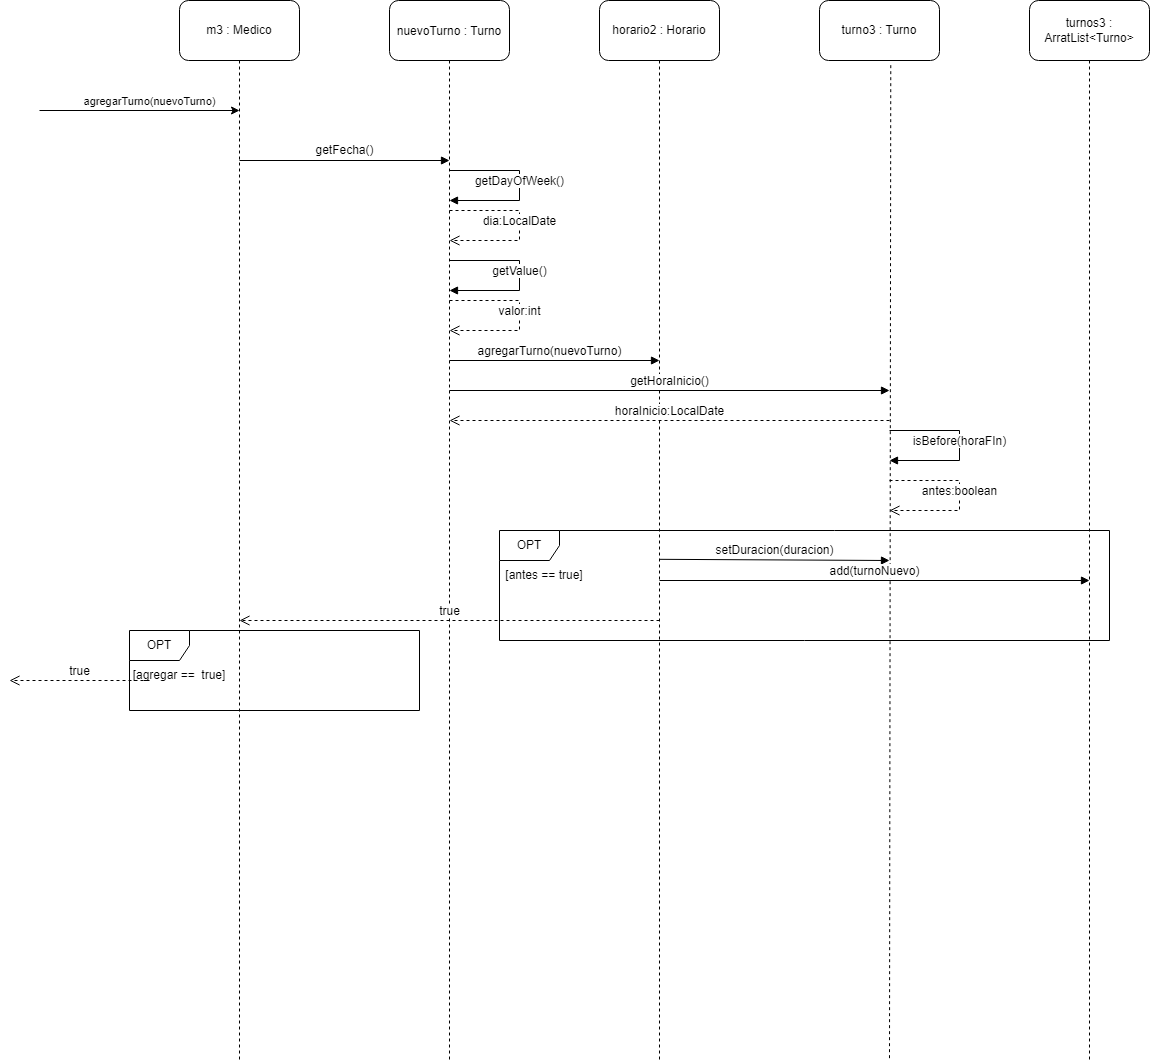

The diagram above was exported from draw.io. Its source (the exported page's mxGraphModel, read from the mxfile embedded in the PNG):
<mxGraphModel dx="1422" dy="1894" grid="1" gridSize="10" guides="1" tooltips="1" connect="1" arrows="1" fold="1" page="1" pageScale="1" pageWidth="850" pageHeight="1100" math="0" shadow="0">
  <root>
    <mxCell id="0" />
    <mxCell id="1" parent="0" />
    <mxCell id="PnCNZqZSBdNaBcw8v4Mr-1" value="m3 : Medico" style="rounded=1;whiteSpace=wrap;html=1;fontSize=12;" parent="1" vertex="1">
      <mxGeometry x="180" y="-1060" width="120" height="60" as="geometry" />
    </mxCell>
    <mxCell id="PnCNZqZSBdNaBcw8v4Mr-2" value="" style="endArrow=none;dashed=1;html=1;rounded=0;exitX=0.5;exitY=1;exitDx=0;exitDy=0;" parent="1" source="PnCNZqZSBdNaBcw8v4Mr-1" edge="1">
      <mxGeometry width="50" height="50" relative="1" as="geometry">
        <mxPoint x="719.4699999999998" y="-900" as="sourcePoint" />
        <mxPoint x="240" as="targetPoint" />
      </mxGeometry>
    </mxCell>
    <mxCell id="PnCNZqZSBdNaBcw8v4Mr-3" value="&lt;font style=&quot;font-size: 12px;&quot;&gt;nuevoTurno : Turno&lt;/font&gt;" style="rounded=1;whiteSpace=wrap;html=1;fontSize=14;" parent="1" vertex="1">
      <mxGeometry x="390" y="-1060" width="120" height="60" as="geometry" />
    </mxCell>
    <mxCell id="PnCNZqZSBdNaBcw8v4Mr-4" value="" style="endArrow=none;dashed=1;html=1;rounded=0;exitX=0.5;exitY=1;exitDx=0;exitDy=0;" parent="1" source="PnCNZqZSBdNaBcw8v4Mr-3" edge="1">
      <mxGeometry width="50" height="50" relative="1" as="geometry">
        <mxPoint x="449.46999999999935" y="-900" as="sourcePoint" />
        <mxPoint x="450" as="targetPoint" />
      </mxGeometry>
    </mxCell>
    <mxCell id="PnCNZqZSBdNaBcw8v4Mr-5" value="&lt;font style=&quot;font-size: 12px;&quot;&gt;getFecha()&lt;/font&gt;" style="html=1;verticalAlign=bottom;endArrow=block;rounded=0;fontSize=14;" parent="1" edge="1">
      <mxGeometry width="80" relative="1" as="geometry">
        <mxPoint x="240" y="-900" as="sourcePoint" />
        <mxPoint x="450" y="-900" as="targetPoint" />
        <mxPoint as="offset" />
      </mxGeometry>
    </mxCell>
    <mxCell id="PnCNZqZSBdNaBcw8v4Mr-6" value="&lt;font style=&quot;font-size: 12px;&quot;&gt;getDayOfWeek()&lt;/font&gt;" style="html=1;verticalAlign=bottom;endArrow=block;rounded=0;" parent="1" edge="1">
      <mxGeometry x="0.0588" width="80" relative="1" as="geometry">
        <mxPoint x="450" y="-890" as="sourcePoint" />
        <mxPoint x="450" y="-860" as="targetPoint" />
        <Array as="points">
          <mxPoint x="520" y="-890" />
          <mxPoint x="520" y="-860" />
        </Array>
        <mxPoint as="offset" />
      </mxGeometry>
    </mxCell>
    <mxCell id="PnCNZqZSBdNaBcw8v4Mr-7" value="&lt;span style=&quot;font-size: 12px;&quot;&gt;dia:LocalDate&lt;/span&gt;" style="html=1;verticalAlign=bottom;endArrow=open;dashed=1;endSize=8;rounded=0;" parent="1" edge="1">
      <mxGeometry x="0.0588" relative="1" as="geometry">
        <mxPoint x="450" y="-850" as="sourcePoint" />
        <mxPoint x="450" y="-820" as="targetPoint" />
        <Array as="points">
          <mxPoint x="520" y="-850" />
          <mxPoint x="520" y="-820" />
        </Array>
        <mxPoint as="offset" />
      </mxGeometry>
    </mxCell>
    <mxCell id="PnCNZqZSBdNaBcw8v4Mr-8" value="&lt;font style=&quot;font-size: 12px;&quot;&gt;getValue()&lt;/font&gt;" style="html=1;verticalAlign=bottom;endArrow=block;rounded=0;" parent="1" edge="1">
      <mxGeometry x="0.0588" width="80" relative="1" as="geometry">
        <mxPoint x="450" y="-800" as="sourcePoint" />
        <mxPoint x="450" y="-770" as="targetPoint" />
        <Array as="points">
          <mxPoint x="520" y="-800" />
          <mxPoint x="520" y="-770" />
        </Array>
        <mxPoint as="offset" />
      </mxGeometry>
    </mxCell>
    <mxCell id="PnCNZqZSBdNaBcw8v4Mr-9" value="&lt;span style=&quot;font-size: 12px;&quot;&gt;valor:int&lt;/span&gt;" style="html=1;verticalAlign=bottom;endArrow=open;dashed=1;endSize=8;rounded=0;" parent="1" edge="1">
      <mxGeometry x="0.0588" relative="1" as="geometry">
        <mxPoint x="450" y="-760" as="sourcePoint" />
        <mxPoint x="450" y="-730" as="targetPoint" />
        <Array as="points">
          <mxPoint x="520" y="-760" />
          <mxPoint x="520" y="-730" />
        </Array>
        <mxPoint as="offset" />
      </mxGeometry>
    </mxCell>
    <mxCell id="PnCNZqZSBdNaBcw8v4Mr-10" value="horario2 : Horario" style="rounded=1;whiteSpace=wrap;html=1;fontSize=12;" parent="1" vertex="1">
      <mxGeometry x="600" y="-1060" width="120" height="60" as="geometry" />
    </mxCell>
    <mxCell id="PnCNZqZSBdNaBcw8v4Mr-11" value="" style="endArrow=none;dashed=1;html=1;rounded=0;exitX=0.5;exitY=1;exitDx=0;exitDy=0;" parent="1" source="PnCNZqZSBdNaBcw8v4Mr-10" edge="1">
      <mxGeometry width="50" height="50" relative="1" as="geometry">
        <mxPoint x="659.4399999999991" y="-899.9999999999999" as="sourcePoint" />
        <mxPoint x="660" as="targetPoint" />
      </mxGeometry>
    </mxCell>
    <mxCell id="PnCNZqZSBdNaBcw8v4Mr-12" value="agregarTurno(nuevoTurno)" style="html=1;verticalAlign=bottom;endArrow=block;rounded=0;fontSize=12;" parent="1" edge="1">
      <mxGeometry x="-0.0476" width="80" relative="1" as="geometry">
        <mxPoint x="450" y="-700" as="sourcePoint" />
        <mxPoint x="660" y="-700" as="targetPoint" />
        <mxPoint as="offset" />
      </mxGeometry>
    </mxCell>
    <mxCell id="PnCNZqZSBdNaBcw8v4Mr-13" value="OPT" style="shape=umlFrame;whiteSpace=wrap;html=1;fontSize=12;" parent="1" vertex="1">
      <mxGeometry x="500" y="-530" width="610" height="110" as="geometry" />
    </mxCell>
    <mxCell id="PnCNZqZSBdNaBcw8v4Mr-14" value="turno3 : Turno" style="rounded=1;whiteSpace=wrap;html=1;fontSize=12;" parent="1" vertex="1">
      <mxGeometry x="820" y="-1060" width="120" height="60" as="geometry" />
    </mxCell>
    <mxCell id="PnCNZqZSBdNaBcw8v4Mr-15" value="" style="endArrow=none;dashed=1;html=1;rounded=0;exitX=0.594;exitY=1.078;exitDx=0;exitDy=0;exitPerimeter=0;" parent="1" source="PnCNZqZSBdNaBcw8v4Mr-14" edge="1">
      <mxGeometry width="50" height="50" relative="1" as="geometry">
        <mxPoint x="889.3299999999986" y="-899.9999999999999" as="sourcePoint" />
        <mxPoint x="890" as="targetPoint" />
      </mxGeometry>
    </mxCell>
    <mxCell id="PnCNZqZSBdNaBcw8v4Mr-16" value="getHoraInicio()" style="html=1;verticalAlign=bottom;endArrow=block;rounded=0;fontSize=12;" parent="1" edge="1">
      <mxGeometry width="80" relative="1" as="geometry">
        <mxPoint x="450" y="-670" as="sourcePoint" />
        <mxPoint x="890" y="-670" as="targetPoint" />
      </mxGeometry>
    </mxCell>
    <mxCell id="PnCNZqZSBdNaBcw8v4Mr-17" value="horaInicio:LocalDate" style="html=1;verticalAlign=bottom;endArrow=open;dashed=1;endSize=8;rounded=0;fontSize=12;" parent="1" edge="1">
      <mxGeometry relative="1" as="geometry">
        <mxPoint x="890" y="-640" as="sourcePoint" />
        <mxPoint x="450" y="-640" as="targetPoint" />
        <mxPoint as="offset" />
      </mxGeometry>
    </mxCell>
    <mxCell id="PnCNZqZSBdNaBcw8v4Mr-18" value="&lt;font style=&quot;font-size: 12px;&quot;&gt;isBefore(horaFIn)&lt;/font&gt;" style="html=1;verticalAlign=bottom;endArrow=block;rounded=0;" parent="1" edge="1">
      <mxGeometry x="0.0588" width="80" relative="1" as="geometry">
        <mxPoint x="890" y="-630" as="sourcePoint" />
        <mxPoint x="890" y="-600" as="targetPoint" />
        <Array as="points">
          <mxPoint x="960" y="-630" />
          <mxPoint x="960" y="-600" />
        </Array>
        <mxPoint as="offset" />
      </mxGeometry>
    </mxCell>
    <mxCell id="PnCNZqZSBdNaBcw8v4Mr-19" value="&lt;span style=&quot;font-size: 12px;&quot;&gt;antes:boolean&lt;/span&gt;" style="html=1;verticalAlign=bottom;endArrow=open;dashed=1;endSize=8;rounded=0;" parent="1" edge="1">
      <mxGeometry x="0.0588" relative="1" as="geometry">
        <mxPoint x="890" y="-580" as="sourcePoint" />
        <mxPoint x="890" y="-550" as="targetPoint" />
        <Array as="points">
          <mxPoint x="960" y="-580" />
          <mxPoint x="960" y="-550" />
        </Array>
        <mxPoint as="offset" />
      </mxGeometry>
    </mxCell>
    <mxCell id="PnCNZqZSBdNaBcw8v4Mr-20" value="[antes == true]" style="text;html=1;strokeColor=none;fillColor=none;align=center;verticalAlign=middle;whiteSpace=wrap;rounded=0;fontSize=12;" parent="1" vertex="1">
      <mxGeometry x="500" y="-500" width="90" height="30" as="geometry" />
    </mxCell>
    <mxCell id="PnCNZqZSBdNaBcw8v4Mr-21" value="setDuracion(duracion)" style="html=1;verticalAlign=bottom;endArrow=block;rounded=0;fontSize=12;" parent="1" edge="1">
      <mxGeometry width="80" relative="1" as="geometry">
        <mxPoint x="660" y="-501.1800000000003" as="sourcePoint" />
        <mxPoint x="890" y="-500" as="targetPoint" />
      </mxGeometry>
    </mxCell>
    <mxCell id="PnCNZqZSBdNaBcw8v4Mr-22" value="turnos3 : ArratList&amp;lt;Turno&amp;gt;" style="rounded=1;whiteSpace=wrap;html=1;fontSize=12;" parent="1" vertex="1">
      <mxGeometry x="1030" y="-1060" width="120" height="60" as="geometry" />
    </mxCell>
    <mxCell id="PnCNZqZSBdNaBcw8v4Mr-23" value="" style="endArrow=none;dashed=1;html=1;rounded=0;exitX=0.5;exitY=1;exitDx=0;exitDy=0;" parent="1" source="PnCNZqZSBdNaBcw8v4Mr-22" edge="1">
      <mxGeometry width="50" height="50" relative="1" as="geometry">
        <mxPoint x="1089.409999999998" y="-899.9999999999999" as="sourcePoint" />
        <mxPoint x="1090" as="targetPoint" />
      </mxGeometry>
    </mxCell>
    <mxCell id="PnCNZqZSBdNaBcw8v4Mr-24" value="add(turnoNuevo)" style="html=1;verticalAlign=bottom;endArrow=block;rounded=0;fontSize=12;" parent="1" edge="1">
      <mxGeometry width="80" relative="1" as="geometry">
        <mxPoint x="660" y="-480" as="sourcePoint" />
        <mxPoint x="1090" y="-480" as="targetPoint" />
        <mxPoint as="offset" />
      </mxGeometry>
    </mxCell>
    <mxCell id="PnCNZqZSBdNaBcw8v4Mr-25" value="true" style="html=1;verticalAlign=bottom;endArrow=open;dashed=1;endSize=8;rounded=0;fontSize=12;" parent="1" edge="1">
      <mxGeometry relative="1" as="geometry">
        <mxPoint x="660" y="-440" as="sourcePoint" />
        <mxPoint x="240" y="-440" as="targetPoint" />
      </mxGeometry>
    </mxCell>
    <mxCell id="PnCNZqZSBdNaBcw8v4Mr-26" value="OPT" style="shape=umlFrame;whiteSpace=wrap;html=1;fontSize=12;" parent="1" vertex="1">
      <mxGeometry x="130" y="-430" width="290" height="80" as="geometry" />
    </mxCell>
    <mxCell id="PnCNZqZSBdNaBcw8v4Mr-27" value="[agregar ==&amp;nbsp; true]" style="text;html=1;strokeColor=none;fillColor=none;align=center;verticalAlign=middle;whiteSpace=wrap;rounded=0;fontSize=12;" parent="1" vertex="1">
      <mxGeometry x="130" y="-400" width="100" height="30" as="geometry" />
    </mxCell>
    <mxCell id="PnCNZqZSBdNaBcw8v4Mr-31" value="" style="endArrow=classic;html=1;rounded=0;" parent="1" edge="1">
      <mxGeometry width="50" height="50" relative="1" as="geometry">
        <mxPoint x="40" y="-950" as="sourcePoint" />
        <mxPoint x="240" y="-950" as="targetPoint" />
      </mxGeometry>
    </mxCell>
    <mxCell id="PnCNZqZSBdNaBcw8v4Mr-33" value="agregarTurno(nuevoTurno)" style="edgeLabel;html=1;align=center;verticalAlign=middle;resizable=0;points=[];" parent="PnCNZqZSBdNaBcw8v4Mr-31" connectable="0" vertex="1">
      <mxGeometry x="0.1624" y="-3" relative="1" as="geometry">
        <mxPoint x="-7" y="-13" as="offset" />
      </mxGeometry>
    </mxCell>
    <mxCell id="PnCNZqZSBdNaBcw8v4Mr-36" value="true" style="html=1;verticalAlign=bottom;endArrow=open;dashed=1;endSize=8;rounded=0;fontSize=12;" parent="1" edge="1">
      <mxGeometry relative="1" as="geometry">
        <mxPoint x="150" y="-380.0000000000002" as="sourcePoint" />
        <mxPoint x="10" y="-380" as="targetPoint" />
      </mxGeometry>
    </mxCell>
  </root>
</mxGraphModel>